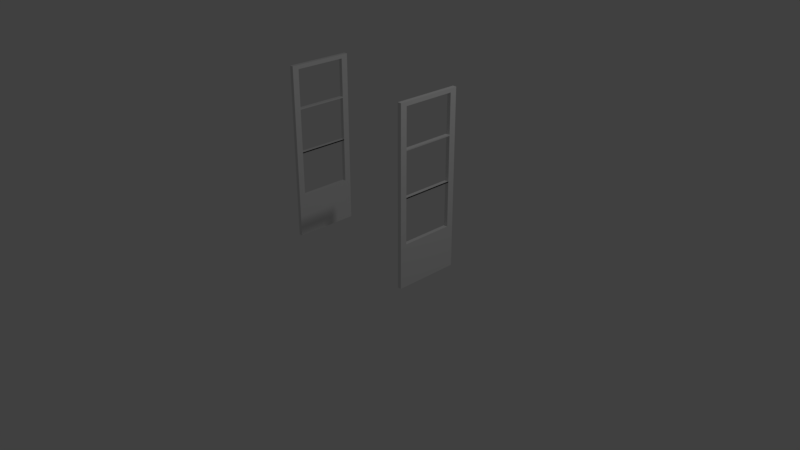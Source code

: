 # Source: doorsensor_seams.blend  (saved by Blender 2.79.0; exported with 4.5.12 LTS)
import bpy
from mathutils import Matrix  # noqa: F401  (used for matrix-valued properties, if any)

bpy.ops.wm.read_factory_settings(use_empty=True)
scene = bpy.context.scene
scene.name = 'Scene'

# ---- collections
col_collection_1 = bpy.data.collections.new('Collection 1'); scene.collection.children.link(col_collection_1)

# ---- materials (node trees are filled in below, after node groups)
mat_material = bpy.data.materials.new('Material')
mat_material.alpha_threshold = 0.0
mat_material.use_transparent_shadow = False
mat_material.roughness = 0.5
mat_material.line_color = (0.0, 0.0, 0.0, 1.0)

# ---- material node trees

# ---- world
world_world = bpy.data.worlds.new('World'); scene.world = world_world
world_world.color = (0.05088, 0.05088, 0.05088)
world_world.use_sun_shadow = False
world_world.sun_shadow_jitter_overblur = 0.0
world_world.cycles.sampling_method = 'MANUAL'

# ---- cameras
cam_camera = bpy.data.cameras.new('Camera')
cam_camera.clip_end = 100.0
cam_camera.lens = 35.0
cam_camera.sensor_width = 32.0
cam_camera.sensor_height = 18.0
cam_camera.ortho_scale = 7.314
cam_camera.dof.focus_distance = 0.0
cam_camera.dof.aperture_fstop = 128.0

# ---- lights
light_lamp = bpy.data.lights.new('Lamp', 'POINT')
light_lamp.transmission_factor = 0.0
light_lamp.cutoff_distance = 30.0
light_lamp.energy = 100.0
light_lamp.shadow_buffer_clip_start = 1.001
light_lamp.shadow_soft_size = 0.1
light_lamp.shadow_maximum_resolution = 0.006
light_lamp.use_absolute_resolution = True

# ---- meshes
me_cube_002 = bpy.data.meshes.new('Cube.002')
me_cube_002.from_pydata([(1.0, 1.0, -1.0), (1.0, -1.0, -1.0), (-1.0, -1.0, -1.0), (-1.0, 1.0, -1.0), (1.0, 1.0, 0.1594), (1.0, -1.0, 0.1594), (-1.0, -1.0, 0.1594), (-1.0, 1.0, 0.1594), (1.0, -0.8, -1.0), (-1.0, -0.8, -1.0), (1.0, -0.8, 0.1594), (-1.0, -0.8, 0.1594), (-1.0, 0.7957, -1.0), (-1.0, 0.7957, 0.1594), (1.0, 0.7957, -1.0), (1.0, 0.7957, 0.1594), (0.2553, -0.8578, 0.9963), (1.0, -0.8, 3.718), (1.0, -1.0, 3.718), (1.0, 1.0, 3.718), (-1.0, 1.0, 3.718), (-1.0, -1.0, 3.718), (-1.0, 0.7957, 3.718), (-1.0, -0.8, 3.718), (1.0, 0.7957, 3.718), (-1.0, -0.8, 3.612), (1.0, -0.8, 3.612), (1.0, -1.0, 3.612), (-1.0, -1.0, 3.612), (-1.0, 0.7957, 3.615), (-1.0, 1.0, 3.615), (1.0, 1.0, 3.615), (1.0, 0.7957, 3.615), (1.0, -0.8, 2.579), (-1.0, -1.0, 2.579), (-1.0, -0.8, 2.579), (1.0, -1.0, 2.579), (1.0, -0.8, 1.379), (-1.0, -1.0, 1.379), (-1.0, -0.8, 1.379), (1.0, -1.0, 1.379), (-1.0, 1.0, 2.58), (1.0, 1.0, 2.58), (-1.0, 0.7957, 2.58), (1.0, 0.7957, 2.58), (-1.0, 1.0, 1.381), (1.0, 1.0, 1.381), (-1.0, 0.7957, 1.381), (1.0, 0.7957, 1.381), (-1.0, 0.7957, 2.55), (1.0, 0.7957, 2.549), (-1.0, 1.0, 2.55), (1.0, 1.0, 2.549), (-1.0, -0.8, 2.547), (1.0, -1.0, 2.547), (1.0, -0.8, 2.547), (-1.0, -1.0, 2.547), (-1.0, 1.0, 1.349), (1.0, 1.0, 1.349), (-1.0, 0.7957, 1.349), (1.0, 0.7957, 1.349), (1.0, -0.8, 1.348), (-1.0, -1.0, 1.348), (-1.0, -0.8, 1.348), (1.0, -1.0, 1.348), (1.0, -0.8, 1.379), (1.0, 0.7957, 1.381), (1.0, 0.7957, 1.349), (1.0, -0.8, 1.348), (-75.55, 1.0, -1.0), (-75.55, -1.0, -1.0), (-77.55, -1.0, -1.0), (-77.55, 1.0, -1.0), (-75.55, 1.0, 0.1594), (-75.55, -1.0, 0.1594), (-77.55, -1.0, 0.1594), (-77.55, 1.0, 0.1594), (-75.55, -0.8, -1.0), (-77.55, -0.8, -1.0), (-75.55, -0.8, 0.1594), (-77.55, -0.8, 0.1594), (-77.55, 0.7957, -1.0), (-77.55, 0.7957, 0.1594), (-75.55, 0.7957, -1.0), (-75.55, 0.7957, 0.1594), (-76.29, -0.8578, 0.9963), (-75.55, -0.8, 3.718), (-75.55, -1.0, 3.718), (-75.55, 1.0, 3.718), (-77.55, 1.0, 3.718), (-77.55, -1.0, 3.718), (-77.55, 0.7957, 3.718), (-77.55, -0.8, 3.718), (-75.55, 0.7957, 3.718), (-77.55, -0.8, 3.612), (-75.55, -0.8, 3.612), (-75.55, -1.0, 3.612), (-77.55, -1.0, 3.612), (-77.55, 0.7957, 3.615), (-77.55, 1.0, 3.615), (-75.55, 1.0, 3.615), (-75.55, 0.7957, 3.615), (-75.55, -0.8, 2.579), (-77.55, -1.0, 2.579), (-77.55, -0.8, 2.579), (-75.55, -1.0, 2.579), (-75.55, -0.8, 1.379), (-77.55, -1.0, 1.379), (-77.55, -0.8, 1.379), (-75.55, -1.0, 1.379), (-77.55, 1.0, 2.58), (-75.55, 1.0, 2.58), (-77.55, 0.7957, 2.58), (-75.55, 0.7957, 2.58), (-77.55, 1.0, 1.381), (-75.55, 1.0, 1.381), (-77.55, 0.7957, 1.381), (-75.55, 0.7957, 1.381), (-77.55, 0.7957, 2.55), (-75.55, 0.7957, 2.549), (-77.55, 1.0, 2.55), (-75.55, 1.0, 2.549), (-77.55, -0.8, 2.547), (-75.55, -1.0, 2.547), (-75.55, -0.8, 2.547), (-77.55, -1.0, 2.547), (-77.55, 1.0, 1.349), (-75.55, 1.0, 1.349), (-77.55, 0.7957, 1.349), (-75.55, 0.7957, 1.349), (-75.55, -0.8, 1.348), (-77.55, -1.0, 1.348), (-77.55, -0.8, 1.348), (-75.55, -1.0, 1.348), (-75.55, -0.8, 1.379), (-75.55, 0.7957, 1.381), (-75.55, 0.7957, 1.349), (-75.55, -0.8, 1.348)], [], [(8, 1, 2, 9), (31, 30, 20, 19), (8, 10, 5, 1), (1, 5, 6, 2), (12, 13, 7, 3), (4, 0, 3, 7), (2, 6, 11, 9), (14, 15, 10, 8), (15, 13, 11, 10), (14, 8, 9, 12), (0, 14, 12, 3), (30, 29, 22, 20), (0, 4, 15, 14), (9, 11, 13, 12), (17, 23, 21, 18), (19, 20, 22, 24), (26, 25, 23, 17), (29, 32, 24, 22), (32, 31, 19, 24), (28, 27, 18, 21), (27, 26, 17, 18), (25, 28, 21, 23), (35, 34, 28, 25), (36, 33, 26, 27), (34, 36, 27, 28), (33, 35, 25, 26), (44, 42, 31, 32), (43, 44, 32, 29), (41, 43, 29, 30), (42, 41, 30, 31), (24, 22, 23, 17), (32, 26, 25, 29), (25, 23, 22, 29), (26, 32, 24, 17), (55, 53, 35, 33), (56, 54, 36, 34), (54, 55, 33, 36), (53, 56, 34, 35), (63, 62, 38, 39), (64, 61, 37, 40), (62, 64, 40, 38), (61, 63, 39, 37), (52, 51, 41, 42), (51, 49, 43, 41), (49, 50, 44, 43), (50, 52, 42, 44), (60, 58, 46, 48), (59, 60, 48, 47), (57, 59, 47, 45), (58, 57, 45, 46), (48, 46, 52, 50), (47, 48, 50, 49), (45, 47, 49, 51), (46, 45, 51, 52), (39, 38, 56, 53), (40, 37, 55, 54), (38, 40, 54, 56), (37, 39, 53, 55), (44, 43, 35, 33), (53, 49, 50, 55), (55, 50, 44, 33), (49, 53, 35, 43), (4, 7, 57, 58), (7, 13, 59, 57), (13, 15, 60, 59), (15, 4, 58, 60), (10, 11, 63, 61), (6, 5, 64, 62), (5, 10, 61, 64), (11, 6, 62, 63), (37, 48, 47, 39), (60, 61, 63, 59), (59, 63, 39, 47), (61, 60, 48, 37), (68, 67, 66, 65), (77, 70, 71, 78), (100, 99, 89, 88), (77, 79, 74, 70), (70, 74, 75, 71), (81, 82, 76, 72), (73, 69, 72, 76), (71, 75, 80, 78), (83, 84, 79, 77), (84, 82, 80, 79), (83, 77, 78, 81), (69, 83, 81, 72), (99, 98, 91, 89), (69, 73, 84, 83), (78, 80, 82, 81), (86, 92, 90, 87), (88, 89, 91, 93), (95, 94, 92, 86), (98, 101, 93, 91), (101, 100, 88, 93), (97, 96, 87, 90), (96, 95, 86, 87), (94, 97, 90, 92), (104, 103, 97, 94), (105, 102, 95, 96), (103, 105, 96, 97), (102, 104, 94, 95), (113, 111, 100, 101), (112, 113, 101, 98), (110, 112, 98, 99), (111, 110, 99, 100), (93, 91, 92, 86), (101, 95, 94, 98), (94, 92, 91, 98), (95, 101, 93, 86), (124, 122, 104, 102), (125, 123, 105, 103), (123, 124, 102, 105), (122, 125, 103, 104), (132, 131, 107, 108), (133, 130, 106, 109), (131, 133, 109, 107), (130, 132, 108, 106), (121, 120, 110, 111), (120, 118, 112, 110), (118, 119, 113, 112), (119, 121, 111, 113), (129, 127, 115, 117), (128, 129, 117, 116), (126, 128, 116, 114), (127, 126, 114, 115), (117, 115, 121, 119), (116, 117, 119, 118), (114, 116, 118, 120), (115, 114, 120, 121), (108, 107, 125, 122), (109, 106, 124, 123), (107, 109, 123, 125), (106, 108, 122, 124), (113, 112, 104, 102), (122, 118, 119, 124), (124, 119, 113, 102), (118, 122, 104, 112), (73, 76, 126, 127), (76, 82, 128, 126), (82, 84, 129, 128), (84, 73, 127, 129), (79, 80, 132, 130), (75, 74, 133, 131), (74, 79, 130, 133), (80, 75, 131, 132), (106, 117, 116, 108), (129, 130, 132, 128), (128, 132, 108, 116), (130, 129, 117, 106), (137, 136, 135, 134)])
_uv = me_cube_002.uv_layers.new(name='lights')
_uv.uv.foreach_set('vector', [0.5664, 0.735, 0.5482, 0.735, 0.5482, 0.553, 0.5664, 0.553, 0.0, 0.0, 1.0, 0.0, 1.0, 1.0, 0.0, 1.0, 0.0, 0.0, 1.0, 0.0, 1.0, 1.0, 0.0, 1.0, 0.0, 0.0, 1.0, 0.0, 1.0, 1.0, 0.0, 1.0, 0.0, 0.0, 1.0, 0.0, 1.0, 1.0, 0.0, 1.0, 0.0, 0.0, 1.0, 0.0, 1.0, 1.0, 0.0, 1.0, 0.0, 0.0, 1.0, 0.0, 1.0, 1.0, 0.0, 1.0, 0.0, 0.0, 1.0, 0.0, 1.0, 1.0, 0.0, 1.0, 0.4364, 0.1823, 0.4364, 0.0003178, 0.5816, 0.0003178, 0.5816, 0.1823, 0.7116, 0.735, 0.5664, 0.735, 0.5664, 0.553, 0.7116, 0.553, 0.7302, 0.735, 0.7116, 0.735, 0.7116, 0.553, 0.7302, 0.553, 0.0, 0.0, 1.0, 0.0, 1.0, 1.0, 0.0, 1.0, 0.0, 0.0, 1.0, 0.0, 1.0, 1.0, 0.0, 1.0, 0.0, 0.0, 1.0, 0.0, 1.0, 1.0, 0.0, 1.0, 0.0, 0.0, 1.0, 0.0, 1.0, 1.0, 0.0, 1.0, 0.0, 0.0, 1.0, 0.0, 1.0, 1.0, 0.0, 1.0, 0.0, 0.0, 1.0, 0.0, 1.0, 1.0, 0.0, 1.0, 0.0, 0.0, 1.0, 0.0, 1.0, 1.0, 0.0, 1.0, 0.0, 0.0, 1.0, 0.0, 1.0, 1.0, 0.0, 1.0, 0.0, 0.0, 1.0, 0.0, 1.0, 1.0, 0.0, 1.0, 0.0, 0.0, 1.0, 0.0, 1.0, 1.0, 0.0, 1.0, 0.0, 0.0, 1.0, 0.0, 1.0, 1.0, 0.0, 1.0, 0.0, 0.0, 1.0, 0.0, 1.0, 1.0, 0.0, 1.0, 0.0, 0.0, 1.0, 0.0, 1.0, 1.0, 0.0, 1.0, 0.0, 0.0, 1.0, 0.0, 1.0, 1.0, 0.0, 1.0, 0.3656, 0.5523, 0.3656, 0.3703, 0.4596, 0.3703, 0.4596, 0.5523, 0.0, 0.0, 1.0, 0.0, 1.0, 1.0, 0.0, 1.0, 0.699, 0.3703, 0.699, 0.5523, 0.6048, 0.5523, 0.6048, 0.3703, 0.0, 0.0, 1.0, 0.0, 1.0, 1.0, 0.0, 1.0, 0.0, 0.0, 1.0, 0.0, 1.0, 1.0, 0.0, 1.0, 0.0, 0.0, 0.0, 1.0, 1.0, 1.0, 1.0, 0.0, 0.6048, 0.5523, 0.4596, 0.5523, 0.4596, 0.3703, 0.6048, 0.3703, 0.0, 0.0, 1.0, 0.0, 1.0, 1.0, 0.0, 1.0, 0.0, 0.0, 1.0, 0.0, 1.0, 1.0, 0.0, 1.0, 0.6832, 0.9197, 0.5147, 0.9195, 0.5147, 0.9165, 0.6832, 0.9168, 0.0, 0.0, 1.0, 0.0, 1.0, 1.0, 0.0, 1.0, 0.0, 0.0, 1.0, 0.0, 1.0, 1.0, 0.0, 1.0, 0.0, 0.0, 1.0, 0.0, 1.0, 1.0, 0.0, 1.0, 0.0, 0.0, 1.0, 0.0, 1.0, 1.0, 0.0, 1.0, 0.0, 0.0, 1.0, 0.0, 1.0, 1.0, 0.0, 1.0, 0.0, 0.0, 1.0, 0.0, 1.0, 1.0, 0.0, 1.0, 0.7359, 0.3318, 0.5639, 0.3318, 0.5639, 0.3288, 0.7358, 0.3288, 0.0, 0.0, 1.0, 0.0, 1.0, 1.0, 0.0, 1.0, 0.5825, 0.3422, 0.5639, 0.3422, 0.5639, 0.3395, 0.5825, 0.3395, 0.9997, 0.9192, 0.8323, 0.9196, 0.8323, 0.9167, 0.9997, 0.9163, 0.0, 0.0, 1.0, 0.0, 1.0, 1.0, 0.0, 1.0, 0.0, 0.0, 1.0, 0.0, 1.0, 1.0, 0.0, 1.0, 0.0, 0.0, 1.0, 0.0, 1.0, 1.0, 0.0, 1.0, 0.0, 0.0, 1.0, 0.0, 1.0, 1.0, 0.0, 1.0, 0.0, 0.0, 1.0, 0.0, 1.0, 1.0, 0.0, 1.0, 0.0, 0.0, 1.0, 0.0, 1.0, 1.0, 0.0, 1.0, 0.3656, 0.6982, 0.5476, 0.6982, 0.5476, 0.8044, 0.3656, 0.8046, 0.0, 0.0, 1.0, 0.0, 1.0, 1.0, 0.0, 1.0, 0.0, 0.0, 1.0, 0.0, 1.0, 1.0, 0.0, 1.0, 0.0, 0.0, 1.0, 0.0, 1.0, 1.0, 0.0, 1.0, 0.0, 0.0, 1.0, 0.0, 1.0, 1.0, 0.0, 1.0, 0.0, 0.0, 1.0, 0.0, 1.0, 1.0, 0.0, 1.0, 0.5476, 0.9115, 0.3656, 0.9115, 0.3656, 0.8052, 0.5476, 0.8052, 0.8356, 0.1823, 0.8356, 0.0003178, 0.6904, 0.0003178, 0.6904, 0.1823, 0.0003178, 0.6314, 0.1455, 0.6314, 0.1455, 0.8134, 0.0003178, 0.8134, 0.6832, 0.9197, 0.8323, 0.9196, 0.8323, 0.9167, 0.6832, 0.9168, 0.3656, 0.9192, 0.5147, 0.9195, 0.5147, 0.9165, 0.3656, 0.9164, 0.0, 0.0, 1.0, 0.0, 1.0, 1.0, 0.0, 1.0, 0.0, 0.0, 1.0, 0.0, 1.0, 1.0, 0.0, 1.0, 0.4364, 0.0003178, 0.4364, 0.1823, 0.3281, 0.1823, 0.3281, 0.0003178, 0.0, 0.0, 1.0, 0.0, 1.0, 1.0, 0.0, 1.0, 0.5816, 0.1823, 0.5816, 0.0003178, 0.6898, 0.0003178, 0.6898, 0.1823, 0.0, 0.0, 1.0, 0.0, 1.0, 1.0, 0.0, 1.0, 0.0, 0.0, 1.0, 0.0, 1.0, 1.0, 0.0, 1.0, 0.0, 0.0, 1.0, 0.0, 1.0, 1.0, 0.0, 1.0, 0.5476, 0.553, 0.5476, 0.6982, 0.3656, 0.6982, 0.3656, 0.553, 0.3281, 0.1823, 0.1829, 0.1823, 0.1829, 0.0003178, 0.3281, 0.0003178, 0.0, 0.0, 1.0, 0.0, 1.0, 1.0, 0.0, 1.0, 0.0, 0.0, 1.0, 0.0, 1.0, 1.0, 0.0, 1.0, 0.5639, 0.336, 0.7091, 0.336, 0.7091, 0.3389, 0.5639, 0.3388, 0.0003193, 0.01853, 0.0003178, 0.0003368, 0.1822, 0.0003178, 0.1822, 0.01851, 0.0003326, 0.6026, 0.1822, 0.6027, 0.1822, 0.6121, 0.0003277, 0.612, 0.0, 0.0, 1.0, 0.0, 1.0, 1.0, 0.0, 1.0, 0.0, 0.0, 1.0, 0.0, 1.0, 1.0, 0.0, 1.0, 0.0, 0.0, 1.0, 0.0, 1.0, 1.0, 0.0, 1.0, 0.0003479, 0.2877, 0.0003368, 0.1823, 0.1823, 0.1822, 0.1823, 0.2877, 0.0, 0.0, 1.0, 0.0, 1.0, 1.0, 0.0, 1.0, 0.0, 0.0, 1.0, 0.0, 1.0, 1.0, 0.0, 1.0, 0.0, 0.0, 1.0, 0.0, 1.0, 1.0, 0.0, 1.0, 0.0003353, 0.1637, 0.0003193, 0.01853, 0.1822, 0.01851, 0.1822, 0.1636, 0.0003368, 0.1823, 0.0003353, 0.1637, 0.1822, 0.1636, 0.1823, 0.1822, 0.0, 0.0, 1.0, 0.0, 1.0, 1.0, 0.0, 1.0, 0.0, 0.0, 1.0, 0.0, 1.0, 1.0, 0.0, 1.0, 0.0, 0.0, 1.0, 0.0, 1.0, 1.0, 0.0, 1.0, 0.0, 0.0, 1.0, 0.0, 1.0, 1.0, 0.0, 1.0, 0.0003277, 0.612, 0.1822, 0.6121, 0.1822, 0.6307, 0.0003178, 0.6306, 0.0, 0.0, 1.0, 0.0, 1.0, 1.0, 0.0, 1.0, 0.0, 0.0, 1.0, 0.0, 1.0, 1.0, 0.0, 1.0, 0.0, 0.0, 1.0, 0.0, 1.0, 1.0, 0.0, 1.0, 0.0, 0.0, 1.0, 0.0, 1.0, 1.0, 0.0, 1.0, 0.0, 0.0, 1.0, 0.0, 1.0, 1.0, 0.0, 1.0, 0.0, 0.0, 1.0, 0.0, 1.0, 1.0, 0.0, 1.0, 0.0, 0.0, 1.0, 0.0, 1.0, 1.0, 0.0, 1.0, 0.0, 0.0, 1.0, 0.0, 1.0, 1.0, 0.0, 1.0, 0.0, 0.0, 1.0, 0.0, 1.0, 1.0, 0.0, 1.0, 0.3649, 0.7037, 0.1829, 0.7037, 0.1829, 0.6097, 0.3649, 0.6097, 0.0, 0.0, 1.0, 0.0, 1.0, 1.0, 0.0, 1.0, 0.1829, 0.3703, 0.3649, 0.3703, 0.3649, 0.4645, 0.1829, 0.4645, 0.0, 0.0, 1.0, 0.0, 1.0, 1.0, 0.0, 1.0, 0.0003814, 0.5085, 0.1823, 0.5086, 0.1822, 0.6027, 0.0003326, 0.6026, 0.0, 0.0, 0.0, 1.0, 1.0, 1.0, 1.0, 0.0, 0.3649, 0.4645, 0.3649, 0.6097, 0.1829, 0.6097, 0.1829, 0.4645, 0.0, 0.0, 1.0, 0.0, 1.0, 1.0, 0.0, 1.0, 0.0, 0.0, 1.0, 0.0, 1.0, 1.0, 0.0, 1.0, 0.682, 0.9122, 0.8506, 0.9124, 0.8506, 0.9154, 0.682, 0.9151, 0.0, 0.0, 1.0, 0.0, 1.0, 1.0, 0.0, 1.0, 0.0, 0.0, 1.0, 0.0, 1.0, 1.0, 0.0, 1.0, 0.0, 0.0, 1.0, 0.0, 1.0, 1.0, 0.0, 1.0, 0.0, 0.0, 1.0, 0.0, 1.0, 1.0, 0.0, 1.0, 0.0, 0.0, 1.0, 0.0, 1.0, 1.0, 0.0, 1.0, 0.0, 0.0, 1.0, 0.0, 1.0, 1.0, 0.0, 1.0, 0.3984, 0.1867, 0.5596, 0.2835, 0.5633, 0.2823, 0.4006, 0.183, 0.0003765, 0.5053, 0.1823, 0.5054, 0.1823, 0.5086, 0.0003814, 0.5085, 0.5825, 0.3456, 0.5639, 0.3456, 0.5639, 0.3429, 0.5825, 0.3429, 0.3656, 0.9127, 0.533, 0.9123, 0.533, 0.9152, 0.3656, 0.9156, 0.0, 0.0, 1.0, 0.0, 1.0, 1.0, 0.0, 1.0, 0.0, 0.0, 1.0, 0.0, 1.0, 1.0, 0.0, 1.0, 0.5, 0.3671, 0.3939, 0.3511, 0.3912, 0.3528, 0.501, 0.3697, 0.0, 0.0, 1.0, 0.0, 1.0, 1.0, 0.0, 1.0, 0.0003597, 0.3959, 0.1823, 0.3959, 0.1823, 0.3991, 0.000365, 0.3991, 0.0, 0.0, 1.0, 0.0, 1.0, 1.0, 0.0, 1.0, 0.6997, 0.3703, 0.8817, 0.3703, 0.8817, 0.4766, 0.6997, 0.4767, 0.0, 0.0, 1.0, 0.0, 1.0, 1.0, 0.0, 1.0, 0.000365, 0.3991, 0.1823, 0.3991, 0.1823, 0.5054, 0.0003765, 0.5053, 0.0, 0.0, 1.0, 0.0, 1.0, 1.0, 0.0, 1.0, 0.0, 0.0, 1.0, 0.0, 1.0, 1.0, 0.0, 1.0, 0.0, 0.0, 1.0, 0.0, 1.0, 1.0, 0.0, 1.0, 0.8529, 0.183, 0.8529, 0.365, 0.7465, 0.365, 0.7465, 0.183, 0.7459, 0.183, 0.5639, 0.183, 0.5639, 0.3282, 0.7459, 0.3282, 0.1829, 0.8496, 0.1829, 0.7044, 0.3649, 0.7044, 0.3649, 0.8496, 0.682, 0.9122, 0.533, 0.9123, 0.533, 0.9152, 0.682, 0.9151, 0.9997, 0.9127, 0.8506, 0.9124, 0.8506, 0.9154, 0.9997, 0.9155, 0.0003479, 0.2877, 0.1823, 0.2877, 0.1823, 0.3959, 0.0003597, 0.3959, 0.0, 0.0, 1.0, 0.0, 1.0, 1.0, 0.0, 1.0, 0.5482, 0.7356, 0.7302, 0.7356, 0.7302, 0.8439, 0.5482, 0.8439, 0.0, 0.0, 1.0, 0.0, 1.0, 1.0, 0.0, 1.0, 0.0, 0.0, 1.0, 0.0, 1.0, 1.0, 0.0, 1.0, 0.0, 0.0, 1.0, 0.0, 1.0, 1.0, 0.0, 1.0, 0.0, 0.0, 1.0, 0.0, 1.0, 1.0, 0.0, 1.0, 0.0, 0.0, 1.0, 0.0, 1.0, 1.0, 0.0, 1.0, 0.3941, 0.1866, 0.3912, 0.3528, 0.1829, 0.3491, 0.1859, 0.183, 0.3939, 0.3511, 0.3984, 0.1867, 0.5596, 0.2835, 0.499, 0.3645, 0.5, 0.3671, 0.5596, 0.2835, 0.5633, 0.2823, 0.501, 0.3697, 0.3984, 0.1867, 0.3939, 0.3511, 0.3912, 0.3528, 0.3941, 0.1866, 0.5639, 0.3325, 0.7091, 0.3325, 0.7091, 0.3353, 0.5639, 0.3353])
me_cube_002.materials.append(mat_material)
me_cube_002.use_remesh_preserve_volume = False
me_cube_002.use_remesh_preserve_attributes = False
me_cube_002.use_mirror_vertex_groups = False
me_cube_002.update()

# ---- objects
ob_cube_002 = bpy.data.objects.new('Cube.002', me_cube_002)
ob_lamp = bpy.data.objects.new('Lamp', light_lamp)
ob_camera = bpy.data.objects.new('Camera', cam_camera)

# ---- transforms, parenting, visibility, modifiers, constraints
ob_cube_002.location = (0.9376, 0.08044, 0.521)
ob_cube_002.scale = (0.025, 0.4299, 0.4883)
ob_cube_002.lock_rotations_4d = False
ob_cube_002.empty_display_type = 'ARROWS'
ob_cube_002.lineart.crease_threshold = 0.0
ob_lamp.location = (4.076, 1.005, 5.904)
ob_lamp.rotation_euler = (0.6503, 0.05522, 1.866)
ob_lamp.lock_rotations_4d = False
ob_lamp.empty_display_type = 'ARROWS'
ob_lamp.color = (0.0, 0.0, 0.0, 0.0)
ob_lamp.lineart.crease_threshold = 0.0
ob_camera.location = (7.481, -6.508, 5.344)
ob_camera.rotation_euler = (1.109, 0.0, 0.8149)
ob_camera.lock_rotations_4d = False
ob_camera.empty_display_type = 'ARROWS'
ob_camera.color = (0.0, 0.0, 0.0, 0.0)
ob_camera.display_type = 'WIRE'
ob_camera.lineart.crease_threshold = 0.0

# ---- collection membership
col_collection_1.objects.link(ob_cube_002)
col_collection_1.objects.link(ob_lamp)
col_collection_1.objects.link(ob_camera)

# ---- scene / render settings (as saved in the file)
scene.camera = ob_camera
scene.frame_start = 1; scene.frame_end = 250; scene.frame_set(2)
scene.render.engine = 'BLENDER_EEVEE_NEXT'
scene.render.resolution_percentage = 50
scene.render.dither_intensity = 0.0
scene.cycles.use_denoising = False
scene.cycles.samples = 128
scene.cycles.sampling_pattern = 'TABULATED_SOBOL'
scene.cycles.use_adaptive_sampling = False
scene.cycles.use_light_tree = False
scene.cycles.blur_glossy = 0.0
scene.cycles.sample_clamp_indirect = 0.0
scene.view_settings.view_transform = 'Standard'
bpy.context.view_layer.update()
